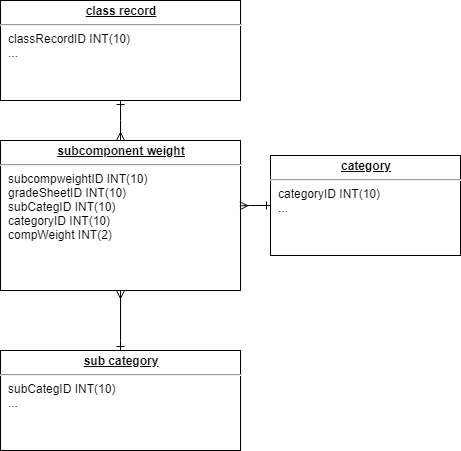

The diagram above was exported from draw.io. Its source (the exported page's mxGraphModel, read from the mxfile embedded in the PNG):
<mxGraphModel dx="940" dy="1205" grid="1" gridSize="10" guides="1" tooltips="1" connect="1" arrows="1" fold="1" page="1" pageScale="1" pageWidth="1100" pageHeight="850" background="#ffffff" math="0" shadow="0">
  <root>
    <mxCell id="0" />
    <mxCell id="1" parent="0" />
    <mxCell id="24794b860abc3c2d-19" value="&lt;p style=&quot;margin: 0px ; margin-top: 4px ; text-align: center ; text-decoration: underline&quot;&gt;&lt;b&gt;subcomponent weight&lt;/b&gt;&lt;/p&gt;&lt;hr&gt;&lt;p style=&quot;margin: 0px ; margin-left: 8px&quot;&gt;subcompweightID INT(10)&lt;/p&gt;&lt;p style=&quot;margin: 0px ; margin-left: 8px&quot;&gt;gradeSheetID INT(10)&lt;/p&gt;&lt;p style=&quot;margin: 0px ; margin-left: 8px&quot;&gt;subCategID INT(10)&lt;/p&gt;&lt;p style=&quot;margin: 0px ; margin-left: 8px&quot;&gt;categoryID INT(10)&lt;/p&gt;&lt;p style=&quot;margin: 0px ; margin-left: 8px&quot;&gt;compWeight INT(2)&lt;/p&gt;" style="verticalAlign=top;align=left;overflow=fill;fontSize=12;fontFamily=Helvetica;html=1;rounded=0;shadow=0;comic=0;labelBackgroundColor=none;strokeColor=#000000;strokeWidth=1;fillColor=#ffffff;" parent="1" vertex="1">
      <mxGeometry x="340" y="310" width="240" height="150" as="geometry" />
    </mxCell>
    <mxCell id="xxNEn4hgK2yrGGPEbagw-1" value="&lt;p style=&quot;margin: 0px ; margin-top: 4px ; text-align: center ; text-decoration: underline&quot;&gt;&lt;b&gt;sub category&lt;/b&gt;&lt;/p&gt;&lt;hr&gt;&lt;p style=&quot;margin: 0px ; margin-left: 8px&quot;&gt;subCategID INT(10)&lt;/p&gt;&lt;p style=&quot;margin: 0px ; margin-left: 8px&quot;&gt;...&lt;/p&gt;" style="verticalAlign=top;align=left;overflow=fill;fontSize=12;fontFamily=Helvetica;html=1;rounded=0;shadow=0;comic=0;labelBackgroundColor=none;strokeColor=#000000;strokeWidth=1;fillColor=#ffffff;" parent="1" vertex="1">
      <mxGeometry x="340" y="520" width="240" height="100" as="geometry" />
    </mxCell>
    <mxCell id="xxNEn4hgK2yrGGPEbagw-3" value="" style="endArrow=ERmany;html=1;entryX=0.5;entryY=1;entryDx=0;entryDy=0;edgeStyle=orthogonalEdgeStyle;rounded=0;exitX=0.5;exitY=0;exitDx=0;exitDy=0;startArrow=ERone;startFill=0;endFill=0;" parent="1" source="xxNEn4hgK2yrGGPEbagw-1" target="24794b860abc3c2d-19" edge="1">
      <mxGeometry width="50" height="50" relative="1" as="geometry">
        <mxPoint x="300" y="690" as="sourcePoint" />
        <mxPoint x="350" y="640" as="targetPoint" />
        <Array as="points">
          <mxPoint x="460" y="510" />
          <mxPoint x="460" y="510" />
        </Array>
      </mxGeometry>
    </mxCell>
    <mxCell id="-XB1bp937jAeeui_yaHJ-2" value="&lt;p style=&quot;margin: 0px ; margin-top: 4px ; text-align: center ; text-decoration: underline&quot;&gt;&lt;b&gt;class record&lt;/b&gt;&lt;/p&gt;&lt;hr&gt;&lt;p style=&quot;margin: 0px ; margin-left: 8px&quot;&gt;classRecordID INT(10)&lt;/p&gt;&lt;p style=&quot;margin: 0px ; margin-left: 8px&quot;&gt;...&lt;/p&gt;" style="verticalAlign=top;align=left;overflow=fill;fontSize=12;fontFamily=Helvetica;html=1;rounded=0;shadow=0;comic=0;labelBackgroundColor=none;strokeColor=#000000;strokeWidth=1;fillColor=#ffffff;" parent="1" vertex="1">
      <mxGeometry x="340" y="170" width="240" height="100" as="geometry" />
    </mxCell>
    <mxCell id="-XB1bp937jAeeui_yaHJ-3" value="" style="endArrow=ERmany;html=1;edgeStyle=orthogonalEdgeStyle;rounded=0;exitX=0.5;exitY=1;exitDx=0;exitDy=0;startArrow=ERone;startFill=0;endFill=0;" parent="1" source="-XB1bp937jAeeui_yaHJ-2" edge="1">
      <mxGeometry width="50" height="50" relative="1" as="geometry">
        <mxPoint x="300" y="340" as="sourcePoint" />
        <mxPoint x="460" y="310" as="targetPoint" />
        <Array as="points">
          <mxPoint x="460" y="290" />
          <mxPoint x="460" y="290" />
        </Array>
      </mxGeometry>
    </mxCell>
    <mxCell id="-XB1bp937jAeeui_yaHJ-7" value="&lt;p style=&quot;margin: 0px ; margin-top: 4px ; text-align: center ; text-decoration: underline&quot;&gt;&lt;b&gt;category&lt;/b&gt;&lt;/p&gt;&lt;hr&gt;&lt;p style=&quot;margin: 0px ; margin-left: 8px&quot;&gt;categoryID INT(10)&lt;/p&gt;&lt;p style=&quot;margin: 0px ; margin-left: 8px&quot;&gt;...&lt;/p&gt;" style="verticalAlign=top;align=left;overflow=fill;fontSize=12;fontFamily=Helvetica;html=1;rounded=0;shadow=0;comic=0;labelBackgroundColor=none;strokeColor=#000000;strokeWidth=1;fillColor=#ffffff;" parent="1" vertex="1">
      <mxGeometry x="610" y="325" width="190" height="100" as="geometry" />
    </mxCell>
    <mxCell id="-XB1bp937jAeeui_yaHJ-8" value="" style="endArrow=ERmany;html=1;edgeStyle=orthogonalEdgeStyle;rounded=0;exitX=0;exitY=0.5;exitDx=0;exitDy=0;startArrow=ERone;startFill=0;endFill=0;entryX=0.997;entryY=0.436;entryDx=0;entryDy=0;entryPerimeter=0;" parent="1" source="-XB1bp937jAeeui_yaHJ-7" target="24794b860abc3c2d-19" edge="1">
      <mxGeometry width="50" height="50" relative="1" as="geometry">
        <mxPoint x="698" y="530" as="sourcePoint" />
        <mxPoint x="470" y="470" as="targetPoint" />
        <Array as="points">
          <mxPoint x="590" y="375" />
          <mxPoint x="590" y="375" />
        </Array>
      </mxGeometry>
    </mxCell>
  </root>
</mxGraphModel>